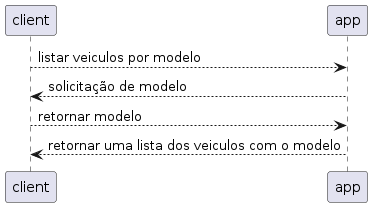

The diagram above was rendered by PlantUML. Its source (embedded in the PNG):
@startuml listar_veiculos_por_modelo
'listar veiculos por modelo
client --> app:listar veiculos por modelo
app --> client:solicitação de modelo
client --> app:retornar modelo
app --> client:retornar uma lista dos veiculos com o modelo
@enduml